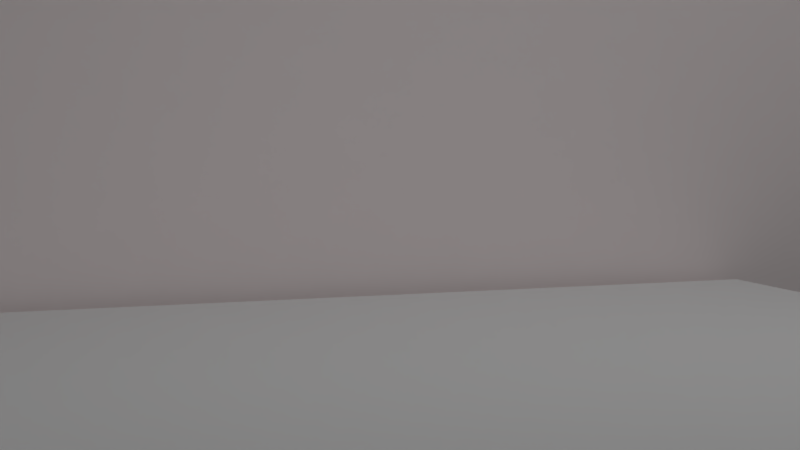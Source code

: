 # Source: simulationLightsRecovered.blend  (saved by Blender 2.77.0; exported with 4.5.12 LTS)
import bpy
from mathutils import Matrix  # noqa: F401  (used for matrix-valued properties, if any)

bpy.ops.wm.read_factory_settings(use_empty=True)
scene = bpy.context.scene
scene.name = 'Scene'

# ---- collections
col_collection_1 = bpy.data.collections.new('Collection 1'); scene.collection.children.link(col_collection_1)

# ---- materials (node trees are filled in below, after node groups)
mat_material_003 = bpy.data.materials.new('Material.003')
mat_material_003.alpha_threshold = 0.0
mat_material_003.use_transparent_shadow = False
mat_material_003.roughness = 0.5
mat_material_004 = bpy.data.materials.new('Material.004')
mat_material_004.alpha_threshold = 0.0
mat_material_004.use_transparent_shadow = False
mat_material_004.roughness = 3.14
mat_material = bpy.data.materials.new('Material')
mat_material.alpha_threshold = 0.0
mat_material.use_transparent_shadow = False
mat_material.roughness = 0.5
mat_material.line_color = (0.0, 0.0, 0.0, 1.0)
mat_material_002 = bpy.data.materials.new('Material.002')
mat_material_002.alpha_threshold = 0.0
mat_material_002.use_transparent_shadow = False
mat_material_002.diffuse_color = (1.0, 0.9114, 0.9114, 1.0)
mat_material_002.roughness = 2.94

# ---- material node trees

# ---- world
world_world = bpy.data.worlds.new('World'); scene.world = world_world
world_world.color = (0.05088, 0.05088, 0.05088)
world_world.use_sun_shadow = False
world_world.sun_shadow_jitter_overblur = 0.0
world_world.cycles.sampling_method = 'MANUAL'

# ---- cameras
cam_camera_003 = bpy.data.cameras.new('Camera.003')
cam_camera_003.sensor_fit = 'HORIZONTAL'
cam_camera_003.clip_end = 100.0
cam_camera_003.lens = 54.0
cam_camera_003.sensor_width = 23.1
cam_camera_003.sensor_height = 15.41
cam_camera_003.ortho_scale = 7.314
cam_camera_003.dof.focus_distance = 0.0
cam_camera_003.dof.aperture_fstop = 128.0
cam_camera_002 = bpy.data.cameras.new('Camera.002')
cam_camera_002.sensor_fit = 'HORIZONTAL'
cam_camera_002.clip_end = 100.0
cam_camera_002.lens = 54.0
cam_camera_002.sensor_width = 23.1
cam_camera_002.sensor_height = 15.41
cam_camera_002.ortho_scale = 7.314
cam_camera_002.dof.focus_distance = 0.0
cam_camera_002.dof.aperture_fstop = 128.0
cam_camera_001 = bpy.data.cameras.new('Camera.001')
cam_camera_001.sensor_fit = 'HORIZONTAL'
cam_camera_001.clip_end = 100.0
cam_camera_001.lens = 54.0
cam_camera_001.sensor_width = 23.1
cam_camera_001.sensor_height = 15.41
cam_camera_001.ortho_scale = 7.314
cam_camera_001.dof.focus_distance = 0.0
cam_camera_001.dof.aperture_fstop = 128.0
cam_camera = bpy.data.cameras.new('Camera')
cam_camera.sensor_fit = 'HORIZONTAL'
cam_camera.clip_end = 100.0
cam_camera.lens = 54.0
cam_camera.sensor_width = 23.1
cam_camera.sensor_height = 15.41
cam_camera.ortho_scale = 7.314
cam_camera.dof.focus_distance = 0.0
cam_camera.dof.aperture_fstop = 128.0

# ---- lights
light_lamp_008 = bpy.data.lights.new('Lamp.008', 'SPOT')
light_lamp_008.transmission_factor = 0.0
light_lamp_008.cutoff_distance = 30.0
light_lamp_008.energy = 200.0
light_lamp_008.shadow_buffer_clip_start = 1.001
light_lamp_008.shadow_soft_size = 0.1
light_lamp_008.shadow_maximum_resolution = 0.006
light_lamp_008.use_absolute_resolution = True
light_lamp_008.spot_blend = 1.0
light_lamp_008.spot_size = 2.269
light_lamp_007 = bpy.data.lights.new('Lamp.007', 'SPOT')
light_lamp_007.transmission_factor = 0.0
light_lamp_007.cutoff_distance = 30.0
light_lamp_007.energy = 200.0
light_lamp_007.shadow_buffer_clip_start = 1.001
light_lamp_007.shadow_soft_size = 0.1
light_lamp_007.shadow_maximum_resolution = 0.006
light_lamp_007.use_absolute_resolution = True
light_lamp_007.spot_blend = 1.0
light_lamp_007.spot_size = 2.269
light_lamp_006 = bpy.data.lights.new('Lamp.006', 'SPOT')
light_lamp_006.transmission_factor = 0.0
light_lamp_006.cutoff_distance = 30.0
light_lamp_006.energy = 200.0
light_lamp_006.shadow_buffer_clip_start = 1.001
light_lamp_006.shadow_soft_size = 0.1
light_lamp_006.shadow_maximum_resolution = 0.006
light_lamp_006.use_absolute_resolution = True
light_lamp_006.spot_blend = 1.0
light_lamp_006.spot_size = 2.269
light_lamp_005 = bpy.data.lights.new('Lamp.005', 'POINT')
light_lamp_005.transmission_factor = 0.0
light_lamp_005.cutoff_distance = 30.0
light_lamp_005.use_shadow = False
light_lamp_005.energy = 134.0
light_lamp_005.shadow_buffer_clip_start = 1.001
light_lamp_005.shadow_soft_size = 0.1
light_lamp_005.shadow_maximum_resolution = 0.006
light_lamp_005.use_absolute_resolution = True
light_lamp_004 = bpy.data.lights.new('Lamp.004', 'POINT')
light_lamp_004.transmission_factor = 0.0
light_lamp_004.cutoff_distance = 30.0
light_lamp_004.use_shadow = False
light_lamp_004.energy = 243.0
light_lamp_004.shadow_buffer_clip_start = 1.001
light_lamp_004.shadow_soft_size = 0.1
light_lamp_004.shadow_maximum_resolution = 0.006
light_lamp_004.use_absolute_resolution = True
light_lamp_003 = bpy.data.lights.new('Lamp.003', 'POINT')
light_lamp_003.transmission_factor = 0.0
light_lamp_003.cutoff_distance = 30.0
light_lamp_003.use_shadow = False
light_lamp_003.energy = 301.0
light_lamp_003.shadow_buffer_clip_start = 1.001
light_lamp_003.shadow_soft_size = 0.1
light_lamp_003.shadow_maximum_resolution = 0.006
light_lamp_003.use_absolute_resolution = True

# ---- meshes
me_cube_001 = bpy.data.meshes.new('Cube.001')
me_cube_001.from_pydata([(-1.425, -1.0, -1.175), (-1.425, -1.0, 2.617), (-1.425, -0.4471, -1.175), (-1.425, -0.4471, 2.617), (1.007, -1.0, -1.175), (1.007, -1.0, 2.617), (1.007, -0.4471, -1.175), (1.007, -0.4471, 2.617), (-0.9247, -0.7376, 2.23), (-0.969, -0.7376, -0.6282), (0.52, -0.7376, -0.6372), (0.5643, -0.7376, 2.221), (-0.7783, -0.6011, 1.94), (-0.8137, -0.6011, -0.3396), (0.3737, -0.6011, -0.3468), (0.409, -0.6011, 1.933), (-1.425, -0.7564, 2.617), (-1.425, -0.7564, -1.175), (1.007, -0.7564, 2.617), (1.007, -0.7564, -1.175), (-0.562, -1.0, -1.175), (-0.5687, -0.4471, -1.175), (-0.5764, -0.7564, -1.175), (0.08084, -1.0, -1.175), (0.02028, -0.4471, -1.175), (0.05672, -0.7564, -1.175), (-0.562, -1.0, -1.465), (-0.5687, -0.4471, -1.465), (-0.5764, -0.7564, -1.465), (0.08084, -1.0, -1.465), (0.02028, -0.4471, -1.465), (0.05672, -0.7564, -1.465), (-0.5793, -1.015, -1.793), (-0.5863, -0.4308, -1.793), (-0.5945, -0.7576, -1.793), (0.1001, -1.015, -1.793), (0.03608, -0.4308, -1.793), (0.07459, -0.7576, -1.793), (-0.6338, -1.063, -2.158), (-0.6421, -0.3792, -2.158), (-0.6516, -0.7616, -2.158), (0.161, -1.063, -2.158), (0.0861, -0.3792, -2.158), (0.1312, -0.7616, -2.158), (-0.7252, -1.143, -2.632), (-0.7355, -0.2927, -2.632), (-0.7474, -0.7681, -2.632), (0.263, -1.143, -2.594), (0.1699, -0.2927, -2.632), (0.2259, -0.7681, -2.632), (-0.9137, -1.307, -2.977), (-0.928, -0.1144, -2.977), (-0.9448, -0.7817, -2.977), (0.4733, -1.307, -2.977), (0.3426, -0.1144, -2.977), (0.4213, -0.7817, -2.977), (-1.121, -1.489, -3.396), (-1.14, 0.08207, -3.396), (-1.162, -0.7967, -3.396), (0.7051, -1.489, -3.396), (0.533, 0.08207, -3.396), (0.6366, -0.7967, -3.396), (-0.5355, -0.5509, 1.458), (-0.5559, -0.5509, 0.1395), (0.1308, -0.5509, 0.1353), (0.1512, -0.5509, 1.454)], [], [(16, 3, 2, 17), (3, 7, 6, 24, 21, 2), (18, 5, 4, 19), (5, 1, 8, 11), (17, 2, 21, 22), (18, 7, 3, 16), (14, 15, 65, 64), (0, 9, 8, 1), (10, 11, 15, 14), (11, 10, 4, 5), (4, 10, 9, 0, 20, 23), (11, 8, 12, 15), (9, 10, 14, 13), (8, 9, 13, 12), (5, 18, 16, 1), (0, 17, 22, 20), (7, 18, 19, 6), (1, 16, 17, 0), (27, 30, 36, 33), (21, 24, 30, 27), (20, 22, 28, 26), (23, 25, 19, 4), (25, 24, 6, 19), (28, 27, 33, 34), (25, 23, 29, 31), (22, 21, 27, 28), (24, 25, 31, 30), (23, 20, 26, 29), (32, 34, 40, 38), (35, 32, 38, 41), (31, 29, 35, 37), (29, 26, 32, 35), (26, 28, 34, 32), (30, 31, 37, 36), (39, 42, 48, 45), (40, 39, 45, 46), (36, 37, 43, 42), (34, 33, 39, 40), (33, 36, 42, 39), (37, 35, 41, 43), (48, 49, 55, 54), (44, 46, 52, 50), (43, 41, 47, 49), (41, 38, 44, 47), (38, 40, 46, 44), (42, 43, 49, 48), (55, 53, 59, 61), (51, 54, 60, 57), (46, 45, 51, 52), (45, 48, 54, 51), (49, 47, 53, 55), (47, 44, 50, 53), (56, 58, 61, 59), (58, 57, 60, 61), (53, 50, 56, 59), (50, 52, 58, 56), (54, 55, 61, 60), (52, 51, 57, 58), (63, 64, 65, 62), (12, 13, 63, 62), (15, 12, 62, 65), (13, 14, 64, 63)])
me_cube_001.polygons.foreach_set('material_index', [0, 0, 0, 0, 0, 0, 1, 0, 1, 0, 0, 1, 1, 1, 0, 0, 0, 0, 0, 0, 0, 0, 0, 0, 0, 0, 0, 0, 0, 0, 0, 0, 0, 0, 0, 0, 0, 0, 0, 0, 0, 0, 0, 0, 0, 0, 0, 0, 0, 0, 0, 0, 0, 0, 0, 0, 0, 0, 1, 1, 1, 1])
_k = {(0, 1): 1.0, (3, 16): 1.0, (2, 3): 1.0, (0, 17): 1.0, (3, 7): 1.0, (6, 7): 1.0, (2, 21): 1.0, (5, 18): 1.0, (4, 5): 1.0, (6, 19): 1.0, (1, 5): 1.0, (4, 23): 1.0, (1, 16): 1.0, (2, 17): 1.0, (7, 18): 1.0, (4, 19): 1.0, (19, 25): 1.0, (0, 20): 1.0, (21, 24): 1.0, (17, 22): 1.0, (20, 23): 1.0, (6, 24): 1.0, (27, 30): 1.0, (26, 29): 0.3451, (33, 36): 1.0, (32, 35): 0.05882, (39, 42): 1.0, (38, 41): 0.05882, (45, 48): 1.0, (44, 47): 0.05882, (51, 54): 1.0, (50, 53): 0.05882, (57, 60): 0.11373, (56, 59): 0.05098, (58, 61): 1.0}
me_cube_001.attributes.new('crease_edge', 'FLOAT', 'EDGE').data.foreach_set('value', [_k.get((min(e.vertices), max(e.vertices)), 0.0) for e in me_cube_001.edges])
me_cube_001.materials.append(mat_material_003)
me_cube_001.materials.append(mat_material_004)
me_cube_001.use_remesh_preserve_volume = False
me_cube_001.use_remesh_preserve_attributes = False
me_cube_001.use_mirror_vertex_groups = False
me_cube_001.update()
me_plane_001 = bpy.data.meshes.new('Plane.001')
me_plane_001.from_pydata([(-1.046, -0.9504, 0.0001449), (1.029, -0.9505, 7.246e-05), (-1.019, 1.138, -3.725e-09), (1.056, 1.133, -3.725e-09), (-1.046, -0.9504, -0.08166), (1.029, -0.9505, -0.08173), (-1.019, 1.138, -0.08181), (1.056, 1.133, -0.08181)], [], [(0, 2, 3, 1), (4, 5, 7, 6), (3, 2, 6, 7), (0, 1, 5, 4), (1, 3, 7, 5), (2, 0, 4, 6)])
me_plane_001.polygons.foreach_set('material_index', [1, 1, 1, 1, 1, 1])
me_plane_001.materials.append(mat_material)
me_plane_001.materials.append(mat_material_002)
me_plane_001.use_remesh_preserve_volume = False
me_plane_001.use_remesh_preserve_attributes = False
me_plane_001.use_mirror_vertex_groups = False
me_plane_001.update()
me_plane = bpy.data.meshes.new('Plane')
me_plane.from_pydata([(-1.046, -0.9504, 0.0001449), (1.029, -0.9505, 7.246e-05), (-1.019, 1.138, -3.725e-09), (1.056, 1.133, -3.725e-09), (-1.046, -0.9504, -0.09076), (1.029, -0.9505, -0.09083), (-1.019, 1.138, -0.0909), (1.056, 1.133, -0.0909)], [], [(0, 2, 3, 1), (4, 5, 7, 6), (3, 2, 6, 7), (0, 1, 5, 4), (1, 3, 7, 5), (2, 0, 4, 6)])
me_plane.materials.append(mat_material)
me_plane.use_remesh_preserve_volume = False
me_plane.use_remesh_preserve_attributes = False
me_plane.use_mirror_vertex_groups = False
me_plane.update()

# ---- objects
ob_camera_003 = bpy.data.objects.new('Camera.003', cam_camera_003)
ob_camera_002 = bpy.data.objects.new('Camera.002', cam_camera_002)
ob_camera_001 = bpy.data.objects.new('Camera.001', cam_camera_001)
ob_lamp_005 = bpy.data.objects.new('Lamp.005', light_lamp_008)
ob_lamp_004 = bpy.data.objects.new('Lamp.004', light_lamp_007)
ob_lamp_002 = bpy.data.objects.new('Lamp.002', light_lamp_006)
ob_cube = bpy.data.objects.new('Cube', me_cube_001)
ob_lamp_003 = bpy.data.objects.new('Lamp.003', light_lamp_005)
ob_lamp_001 = bpy.data.objects.new('Lamp.001', light_lamp_004)
ob_plane_001 = bpy.data.objects.new('Plane.001', me_plane_001)
ob_lamp_000 = bpy.data.objects.new('Lamp.000', light_lamp_003)
ob_plane = bpy.data.objects.new('Plane', me_plane)
ob_camera = bpy.data.objects.new('Camera', cam_camera)

# ---- transforms, parenting, visibility, modifiers, constraints
ob_camera_003.location = (-3.642, -8.293, 1.896)
ob_camera_003.rotation_euler = (1.487, -0.0, -6.646)
ob_camera_003.lock_rotations_4d = False
ob_camera_003.empty_display_type = 'ARROWS'
ob_camera_003.color = (0.0, 0.0, 0.0, 0.0)
ob_camera_003.display_type = 'WIRE'
ob_camera_003.lineart.crease_threshold = 0.0
ob_camera_002.location = (4.814, -8.941, 2.091)
ob_camera_002.rotation_euler = (1.476, 0.05042, -5.83)
ob_camera_002.lock_rotations_4d = False
ob_camera_002.empty_display_type = 'ARROWS'
ob_camera_002.color = (0.0, 0.0, 0.0, 0.0)
ob_camera_002.display_type = 'WIRE'
ob_camera_002.lineart.crease_threshold = 0.0
ob_camera_001.location = (0.2358, -8.218, 10.53)
ob_camera_001.rotation_euler = (0.7158, 0.02137, 0.02326)
ob_camera_001.lock_rotations_4d = False
ob_camera_001.empty_display_type = 'ARROWS'
ob_camera_001.color = (0.0, 0.0, 0.0, 0.0)
ob_camera_001.display_type = 'WIRE'
ob_camera_001.lineart.crease_threshold = 0.0
ob_lamp_005.location = (4.91, 0.44, 8.0)
ob_lamp_005.rotation_euler = (-3.142, 3.142, 0.0)
ob_lamp_005.scale = (0.02041, 0.02041, 0.02041)
ob_lamp_005.lock_rotations_4d = False
ob_lamp_005.empty_display_type = 'ARROWS'
ob_lamp_005.color = (0.0, 0.0, 0.0, 0.0)
ob_lamp_005.lineart.crease_threshold = 0.0
ob_lamp_004.location = (1.306, 0.25, 8.0)
ob_lamp_004.rotation_euler = (-3.142, 3.142, 0.0)
ob_lamp_004.scale = (0.02041, 0.02041, 0.02041)
ob_lamp_004.lock_rotations_4d = False
ob_lamp_004.empty_display_type = 'ARROWS'
ob_lamp_004.color = (0.0, 0.0, 0.0, 0.0)
ob_lamp_004.lineart.crease_threshold = 0.0
ob_lamp_002.location = (-2.44, -0.7579, 8.0)
ob_lamp_002.rotation_euler = (-3.142, 3.142, 0.0)
ob_lamp_002.scale = (0.02041, 0.02041, 0.02041)
ob_lamp_002.lock_rotations_4d = False
ob_lamp_002.empty_display_type = 'ARROWS'
ob_lamp_002.color = (0.0, 0.0, 0.0, 0.0)
ob_lamp_002.lineart.crease_threshold = 0.0
ob_cube.location = (0.0, 0.0, 1.327)
ob_cube.scale = (0.3804, 0.3804, 0.2988)
ob_cube.hide_viewport = True
ob_cube.hide_render = True
ob_cube.lineart.crease_threshold = 0.0
_m = ob_cube.modifiers.new('Subsurf', 'SUBSURF')
_m.uv_smooth = 'PRESERVE_CORNERS'
_m.render_levels = 5
_m.show_only_control_edges = False
ob_lamp_003.location = (-10.45, 1.152, 4.687)
ob_lamp_003.rotation_euler = (-3.165, 2.917, -0.991)
ob_lamp_003.scale = (0.02041, 0.02041, 0.02041)
ob_lamp_003.lock_rotations_4d = False
ob_lamp_003.empty_display_type = 'ARROWS'
ob_lamp_003.color = (0.0, 0.0, 0.0, 0.0)
ob_lamp_003.lineart.crease_threshold = 0.0
ob_lamp_001.location = (11.22, -0.02966, 4.972)
ob_lamp_001.rotation_euler = (-3.165, 2.917, -0.991)
ob_lamp_001.scale = (0.02041, 0.02041, 0.02041)
ob_lamp_001.lock_rotations_4d = False
ob_lamp_001.empty_display_type = 'ARROWS'
ob_lamp_001.color = (0.0, 0.0, 0.0, 0.0)
ob_lamp_001.lineart.crease_threshold = 0.0
ob_plane_001.location = (0.02531, 4.031, 0.4074)
ob_plane_001.rotation_euler = (1.571, 0.0, 0.0)
ob_plane_001.scale = (4.212, 4.939, 4.687)
ob_plane_001.lineart.crease_threshold = 0.0
ob_lamp_000.location = (0.1418, -16.2, 7.276)
ob_lamp_000.rotation_euler = (-3.165, 2.917, -0.991)
ob_lamp_000.scale = (0.02041, 0.02041, 0.02041)
ob_lamp_000.lock_rotations_4d = False
ob_lamp_000.empty_display_type = 'ARROWS'
ob_lamp_000.color = (0.0, 0.0, 0.0, 0.0)
ob_lamp_000.lineart.crease_threshold = 0.0
ob_plane.location = (-0.04212, -0.1209, 0.3119)
ob_plane.scale = (3.535, 3.535, 3.535)
ob_plane.lineart.crease_threshold = 0.0
ob_camera.location = (0.4878, -11.45, 5.252)
ob_camera.rotation_euler = (1.209, 0.007814, 0.03061)
ob_camera.lock_rotations_4d = False
ob_camera.empty_display_type = 'ARROWS'
ob_camera.color = (0.0, 0.0, 0.0, 0.0)
ob_camera.display_type = 'WIRE'
ob_camera.lineart.crease_threshold = 0.0

# ---- collection membership
col_collection_1.objects.link(ob_camera_003)
col_collection_1.objects.link(ob_camera_002)
col_collection_1.objects.link(ob_camera_001)
col_collection_1.objects.link(ob_lamp_005)
col_collection_1.objects.link(ob_lamp_004)
col_collection_1.objects.link(ob_lamp_002)
col_collection_1.objects.link(ob_cube)
col_collection_1.objects.link(ob_lamp_003)
col_collection_1.objects.link(ob_lamp_001)
col_collection_1.objects.link(ob_plane_001)
col_collection_1.objects.link(ob_lamp_000)
col_collection_1.objects.link(ob_plane)
col_collection_1.objects.link(ob_camera)

# ---- scene / render settings (as saved in the file)
scene.camera = ob_camera_003
scene.frame_start = 1; scene.frame_end = 250; scene.frame_set(1)
scene.render.engine = 'BLENDER_EEVEE_NEXT'
scene.render.resolution_percentage = 66
scene.render.dither_intensity = 0.0
scene.cycles.use_denoising = False
scene.cycles.samples = 128
scene.cycles.sampling_pattern = 'TABULATED_SOBOL'
scene.cycles.light_sampling_threshold = 0.0
scene.cycles.use_adaptive_sampling = False
scene.cycles.use_light_tree = False
scene.cycles.blur_glossy = 0.0
scene.cycles.sample_clamp_indirect = 0.0
scene.view_settings.view_transform = 'Standard'
bpy.context.view_layer.update()
